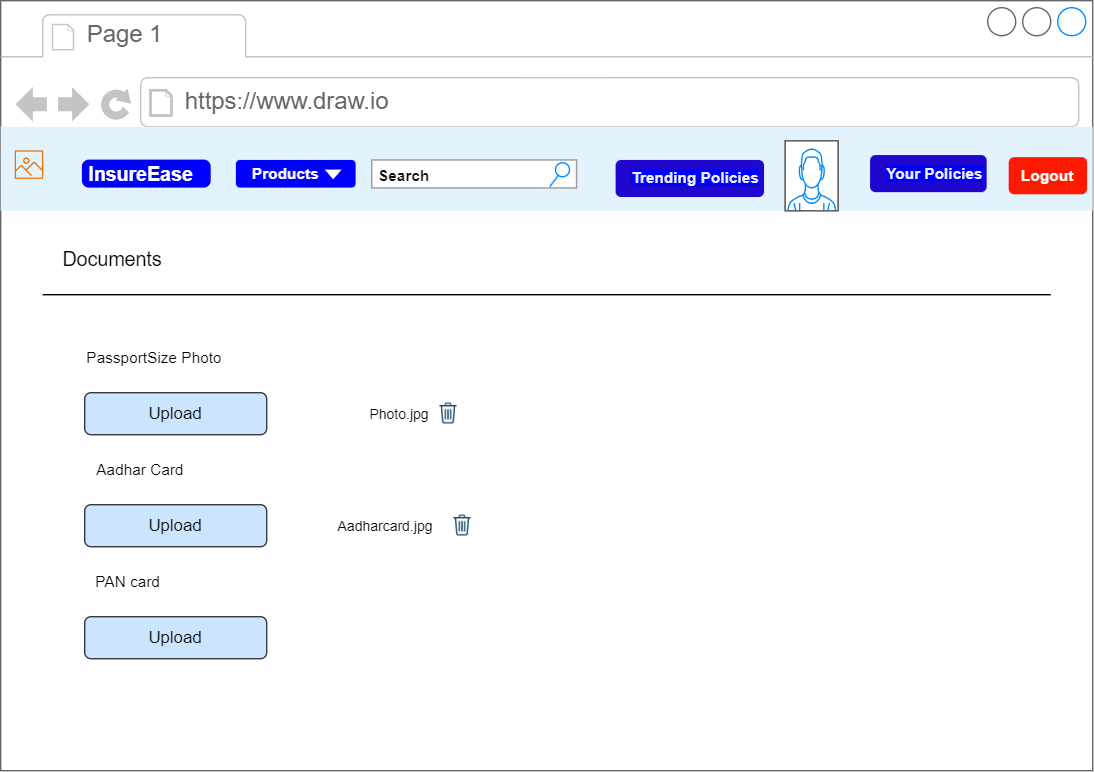

The diagram above was exported from draw.io. Its source (the exported page's mxGraphModel, read from the mxfile embedded in the PNG):
<mxGraphModel dx="1050" dy="1663" grid="1" gridSize="10" guides="1" tooltips="1" connect="1" arrows="1" fold="1" page="1" pageScale="1" pageWidth="850" pageHeight="1100" math="0" shadow="0">
  <root>
    <mxCell id="0" />
    <mxCell id="1" parent="0" />
    <mxCell id="8vK0fy4ps2v9IgflFAvE-1" value="&lt;span style=&quot;color: rgba(0, 0, 0, 0); font-family: monospace; font-size: 0px; text-align: start;&quot;&gt;%3CmxGraphModel%3E%3Croot%3E%3CmxCell%20id%3D%220%22%2F%3E%3CmxCell%20id%3D%221%22%20parent%3D%220%22%2F%3E%3CmxCell%20id%3D%222%22%20value%3D%22%22%20style%3D%22shape%3Dimage%3Bhtml%3D1%3BverticalAlign%3Dtop%3BverticalLabelPosition%3Dbottom%3BlabelBackgroundColor%3D%23ffffff%3BimageAspect%3D0%3Baspect%3Dfixed%3Bimage%3Dhttps%3A%2F%2Fcdn4.iconfinder.com%2Fdata%2Ficons%2Fevil-icons-user-interface%2F64%2Fbasket-128.png%22%20vertex%3D%221%22%20parent%3D%221%22%3E%3CmxGeometry%20x%3D%22330%22%20y%3D%22220%22%20width%3D%2220%22%20height%3D%2220%22%20as%3D%22geometry%22%2F%3E%3C%2FmxCell%3E%3C%2Froot%3E%3C%2FmxGraphModel%3E&lt;/span&gt;" style="strokeWidth=1;shadow=0;dashed=0;align=center;html=1;shape=mxgraph.mockup.containers.browserWindow;rSize=0;strokeColor=#666666;strokeColor2=#008cff;strokeColor3=#c4c4c4;mainText=,;recursiveResize=0;" parent="1" vertex="1">
      <mxGeometry x="50" y="-50" width="780" height="550" as="geometry" />
    </mxCell>
    <mxCell id="8vK0fy4ps2v9IgflFAvE-2" value="Page 1" style="strokeWidth=1;shadow=0;dashed=0;align=center;html=1;shape=mxgraph.mockup.containers.anchor;fontSize=17;fontColor=#666666;align=left;whiteSpace=wrap;" parent="8vK0fy4ps2v9IgflFAvE-1" vertex="1">
      <mxGeometry x="60" y="12" width="110" height="26" as="geometry" />
    </mxCell>
    <mxCell id="8vK0fy4ps2v9IgflFAvE-3" value="https://www.draw.io" style="strokeWidth=1;shadow=0;dashed=0;align=center;html=1;shape=mxgraph.mockup.containers.anchor;rSize=0;fontSize=17;fontColor=#666666;align=left;" parent="8vK0fy4ps2v9IgflFAvE-1" vertex="1">
      <mxGeometry x="130" y="60" width="250" height="26" as="geometry" />
    </mxCell>
    <mxCell id="8vK0fy4ps2v9IgflFAvE-4" value="" style="html=1;shadow=0;dashed=0;fillColor=#E3F3FD;strokeColor=none;fontSize=16;fontColor=#ffffff;align=left;spacing=15;" parent="8vK0fy4ps2v9IgflFAvE-1" vertex="1">
      <mxGeometry y="90" width="780" height="60" as="geometry" />
    </mxCell>
    <mxCell id="8vK0fy4ps2v9IgflFAvE-5" value="&lt;b&gt;&lt;font style=&quot;font-size: 11px;&quot;&gt;Logout&lt;/font&gt;&lt;/b&gt;" style="rounded=1;fillColor=#ff1900;strokeColor=none;html=1;whiteSpace=wrap;fontColor=#ffffff;align=center;verticalAlign=middle;fontStyle=0;fontSize=12;sketch=0;" parent="8vK0fy4ps2v9IgflFAvE-4" vertex="1">
      <mxGeometry x="719.9999999999998" y="21.75" width="55.99999999999999" height="26.5" as="geometry" />
    </mxCell>
    <mxCell id="8vK0fy4ps2v9IgflFAvE-6" value="" style="sketch=0;outlineConnect=0;fontColor=#232F3E;gradientColor=none;fillColor=#ED7100;strokeColor=none;dashed=0;verticalLabelPosition=bottom;verticalAlign=top;align=center;html=1;fontSize=12;fontStyle=0;aspect=fixed;pointerEvents=1;shape=mxgraph.aws4.container_registry_image;" parent="8vK0fy4ps2v9IgflFAvE-4" vertex="1">
      <mxGeometry x="9.999999999999996" y="13.5" width="20.388349514563107" height="27.184466019417474" as="geometry" />
    </mxCell>
    <mxCell id="8vK0fy4ps2v9IgflFAvE-7" value="InsureEase" style="html=1;shadow=0;dashed=0;shape=mxgraph.bootstrap.rrect;rSize=5;strokeColor=none;strokeWidth=1;fillColor=#0000FF;fontColor=#FFFFFF;whiteSpace=wrap;align=left;verticalAlign=middle;spacingLeft=0;fontStyle=1;fontSize=14;spacing=5;" parent="8vK0fy4ps2v9IgflFAvE-4" vertex="1">
      <mxGeometry x="57.99999999999998" y="23.5" width="91.99999999999997" height="20" as="geometry" />
    </mxCell>
    <mxCell id="8vK0fy4ps2v9IgflFAvE-8" value="&lt;b&gt;&lt;font color=&quot;#ffffff&quot; style=&quot;font-size: 11px;&quot;&gt;Products&lt;/font&gt;&lt;/b&gt;" style="rounded=1;fillColor=#0000FF;strokeColor=none;html=1;whiteSpace=wrap;fontColor=#596780;align=left;fontSize=12;spacingLeft=10;sketch=0;" parent="8vK0fy4ps2v9IgflFAvE-4" vertex="1">
      <mxGeometry x="168.00224999999998" y="23.75" width="85.49775" height="19.75" as="geometry" />
    </mxCell>
    <mxCell id="8vK0fy4ps2v9IgflFAvE-9" value="" style="shape=triangle;direction=south;fillColor=#FFFFFF;strokeColor=none;html=1;sketch=0;strokeWidth=4;" parent="8vK0fy4ps2v9IgflFAvE-8" vertex="1">
      <mxGeometry x="1" y="0.5" width="12" height="7" relative="1" as="geometry">
        <mxPoint x="-22" y="-3" as="offset" />
      </mxGeometry>
    </mxCell>
    <mxCell id="8vK0fy4ps2v9IgflFAvE-10" value="&lt;font color=&quot;#0d0d0d&quot; style=&quot;font-size: 11px;&quot;&gt;&lt;b style=&quot;&quot;&gt;Search&lt;/b&gt;&lt;/font&gt;" style="strokeWidth=1;shadow=0;dashed=0;align=center;html=1;shape=mxgraph.mockup.forms.searchBox;strokeColor=#999999;mainText=;strokeColor2=#008cff;fontColor=#666666;fontSize=17;align=left;spacingLeft=3;whiteSpace=wrap;" parent="8vK0fy4ps2v9IgflFAvE-4" vertex="1">
      <mxGeometry x="265.04854368932035" y="23.75" width="146.25" height="20" as="geometry" />
    </mxCell>
    <mxCell id="8vK0fy4ps2v9IgflFAvE-11" value="" style="verticalLabelPosition=bottom;shadow=0;dashed=0;align=center;html=1;verticalAlign=top;strokeWidth=1;shape=mxgraph.mockup.containers.userMale;strokeColor=#666666;strokeColor2=#008cff;" parent="8vK0fy4ps2v9IgflFAvE-4" vertex="1">
      <mxGeometry x="560.3883495145632" y="10" width="37.864077669902905" height="50" as="geometry" />
    </mxCell>
    <mxCell id="8vK0fy4ps2v9IgflFAvE-12" value="&lt;b style=&quot;color: rgb(239, 241, 246); font-size: 11px; background-color: rgb(0, 0, 255);&quot;&gt;Trending Policies&lt;/b&gt;" style="rounded=1;fillColor=#1f07cf;strokeColor=none;html=1;whiteSpace=wrap;fontColor=#596780;align=left;fontSize=12;spacingLeft=10;sketch=0;" parent="8vK0fy4ps2v9IgflFAvE-4" vertex="1">
      <mxGeometry x="439.22330097087377" y="23.75" width="106.01941747572813" height="26.5" as="geometry" />
    </mxCell>
    <mxCell id="8vK0fy4ps2v9IgflFAvE-14" value="&lt;font color=&quot;#eff1f6&quot;&gt;&lt;span style=&quot;font-size: 11px; background-color: rgb(0, 0, 255);&quot;&gt;&lt;b&gt;Your Policies&lt;/b&gt;&lt;/span&gt;&lt;/font&gt;" style="rounded=1;fillColor=#1f07cf;strokeColor=none;html=1;whiteSpace=wrap;fontColor=#596780;align=left;fontSize=12;spacingLeft=10;sketch=0;" parent="8vK0fy4ps2v9IgflFAvE-4" vertex="1">
      <mxGeometry x="620.9708737864077" y="20.25" width="83.3009708737864" height="26.5" as="geometry" />
    </mxCell>
    <mxCell id="8vK0fy4ps2v9IgflFAvE-19" value="&lt;font style=&quot;font-size: 14px;&quot;&gt;Documents&lt;/font&gt;" style="text;html=1;align=center;verticalAlign=middle;whiteSpace=wrap;rounded=0;" parent="8vK0fy4ps2v9IgflFAvE-1" vertex="1">
      <mxGeometry x="10" y="170" width="140" height="30" as="geometry" />
    </mxCell>
    <mxCell id="8vK0fy4ps2v9IgflFAvE-21" value="Upload" style="rounded=1;whiteSpace=wrap;html=1;fillColor=#cce5ff;strokeColor=#36393d;" parent="8vK0fy4ps2v9IgflFAvE-1" vertex="1">
      <mxGeometry x="60" y="360" width="130" height="30" as="geometry" />
    </mxCell>
    <mxCell id="8vK0fy4ps2v9IgflFAvE-23" value="&lt;font style=&quot;font-size: 11px;&quot;&gt;Aadhar Card&lt;/font&gt;" style="text;html=1;align=center;verticalAlign=middle;whiteSpace=wrap;rounded=0;" parent="8vK0fy4ps2v9IgflFAvE-1" vertex="1">
      <mxGeometry x="60" y="320" width="80" height="30" as="geometry" />
    </mxCell>
    <mxCell id="8vK0fy4ps2v9IgflFAvE-25" value="&lt;font style=&quot;font-size: 11px;&quot;&gt;&amp;nbsp; PAN card&lt;/font&gt;" style="text;html=1;align=left;verticalAlign=middle;whiteSpace=wrap;rounded=0;" parent="8vK0fy4ps2v9IgflFAvE-1" vertex="1">
      <mxGeometry x="60" y="400" width="100" height="30" as="geometry" />
    </mxCell>
    <mxCell id="8vK0fy4ps2v9IgflFAvE-27" value="Upload" style="rounded=1;whiteSpace=wrap;html=1;fillColor=#cce5ff;strokeColor=#36393d;" parent="8vK0fy4ps2v9IgflFAvE-1" vertex="1">
      <mxGeometry x="60" y="440" width="130" height="30" as="geometry" />
    </mxCell>
    <mxCell id="8vK0fy4ps2v9IgflFAvE-29" value="" style="endArrow=none;html=1;rounded=0;" parent="8vK0fy4ps2v9IgflFAvE-1" target="8vK0fy4ps2v9IgflFAvE-1" edge="1">
      <mxGeometry width="50" height="50" relative="1" as="geometry">
        <mxPoint y="220" as="sourcePoint" />
        <mxPoint x="50" y="220" as="targetPoint" />
      </mxGeometry>
    </mxCell>
    <mxCell id="8vK0fy4ps2v9IgflFAvE-39" value="" style="endArrow=none;html=1;rounded=0;" parent="8vK0fy4ps2v9IgflFAvE-1" edge="1">
      <mxGeometry width="50" height="50" relative="1" as="geometry">
        <mxPoint x="30" y="210" as="sourcePoint" />
        <mxPoint x="750" y="210" as="targetPoint" />
      </mxGeometry>
    </mxCell>
    <mxCell id="8vK0fy4ps2v9IgflFAvE-42" value="&lt;font style=&quot;font-size: 11px;&quot;&gt;PassportSize Photo&lt;/font&gt;" style="text;html=1;align=center;verticalAlign=middle;whiteSpace=wrap;rounded=0;" parent="8vK0fy4ps2v9IgflFAvE-1" vertex="1">
      <mxGeometry x="40" y="240" width="140" height="30" as="geometry" />
    </mxCell>
    <mxCell id="8vK0fy4ps2v9IgflFAvE-44" value="Upload" style="rounded=1;whiteSpace=wrap;html=1;fillColor=#cce5ff;strokeColor=#36393d;" parent="8vK0fy4ps2v9IgflFAvE-1" vertex="1">
      <mxGeometry x="60" y="280" width="130" height="30" as="geometry" />
    </mxCell>
    <mxCell id="8vK0fy4ps2v9IgflFAvE-45" value="&lt;font style=&quot;font-size: 10px;&quot;&gt;Photo.jpg&lt;/font&gt;" style="text;html=1;align=center;verticalAlign=middle;whiteSpace=wrap;rounded=0;" parent="8vK0fy4ps2v9IgflFAvE-1" vertex="1">
      <mxGeometry x="220" y="285" width="130" height="20" as="geometry" />
    </mxCell>
    <mxCell id="8vK0fy4ps2v9IgflFAvE-46" value="" style="shape=image;html=1;verticalAlign=top;verticalLabelPosition=bottom;labelBackgroundColor=#ffffff;imageAspect=0;aspect=fixed;image=https://cdn4.iconfinder.com/data/icons/evil-icons-user-interface/64/basket-128.png" parent="8vK0fy4ps2v9IgflFAvE-1" vertex="1">
      <mxGeometry x="310" y="285" width="20" height="20" as="geometry" />
    </mxCell>
    <mxCell id="8vK0fy4ps2v9IgflFAvE-48" value="&lt;font style=&quot;font-size: 10px;&quot;&gt;Aadharcard.jpg&lt;/font&gt;" style="text;html=1;align=center;verticalAlign=middle;whiteSpace=wrap;rounded=0;" parent="8vK0fy4ps2v9IgflFAvE-1" vertex="1">
      <mxGeometry x="210" y="365" width="130" height="20" as="geometry" />
    </mxCell>
    <mxCell id="8vK0fy4ps2v9IgflFAvE-49" value="" style="shape=image;html=1;verticalAlign=top;verticalLabelPosition=bottom;labelBackgroundColor=#ffffff;imageAspect=0;aspect=fixed;image=https://cdn4.iconfinder.com/data/icons/evil-icons-user-interface/64/basket-128.png" parent="8vK0fy4ps2v9IgflFAvE-1" vertex="1">
      <mxGeometry x="320" y="365" width="20" height="20" as="geometry" />
    </mxCell>
  </root>
</mxGraphModel>